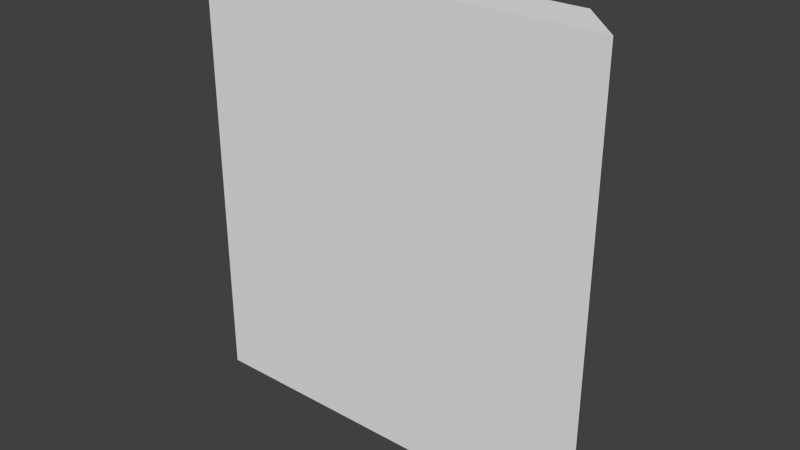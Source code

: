 # Source: wall07.blend  (saved by Blender 2.76.0; exported with 4.5.12 LTS)
import bpy
from mathutils import Matrix  # noqa: F401  (used for matrix-valued properties, if any)

bpy.ops.wm.read_factory_settings(use_empty=True)
scene = bpy.context.scene
scene.name = 'Scene'

# ---- collections
col_collection_1 = bpy.data.collections.new('Collection 1'); scene.collection.children.link(col_collection_1)

# ---- materials (node trees are filled in below, after node groups)
mat_material = bpy.data.materials.new('Material')
mat_material.alpha_threshold = 0.0
mat_material.use_transparent_shadow = False
mat_material.roughness = 0.5
mat_material.line_color = (0.0, 0.0, 0.0, 1.0)

# ---- material node trees

# ---- world
world_world = bpy.data.worlds.new('World'); scene.world = world_world
world_world.color = (0.05088, 0.05088, 0.05088)
world_world.use_sun_shadow = False
world_world.sun_shadow_jitter_overblur = 0.0
world_world.cycles.sampling_method = 'MANUAL'
world_world.cycles.sample_map_resolution = 256

# ---- meshes
me_cube = bpy.data.meshes.new('Cube')
me_cube.from_pydata([(1.094, 0.1562, 0.0), (1.406, -0.1562, 0.0), (-1.406, -0.1562, 0.0), (-1.094, 0.1562, 0.0), (1.094, 0.1562, 3.0), (1.406, -0.1562, 3.0), (-1.406, -0.1562, 3.0), (-1.094, 0.1562, 3.0)], [], [(0, 1, 2, 3), (4, 7, 6, 5), (0, 4, 5, 1), (1, 5, 6, 2), (2, 6, 7, 3), (4, 0, 3, 7)])
me_cube.materials.append(mat_material)
me_cube.use_remesh_preserve_volume = False
me_cube.use_remesh_preserve_attributes = False
me_cube.use_mirror_vertex_groups = False
me_cube.update()

# ---- objects
ob_cube = bpy.data.objects.new('Cube', me_cube)

# ---- transforms, parenting, visibility, modifiers, constraints
ob_cube.location = (0.0, 0.0, 0.0)
ob_cube.lock_rotations_4d = False
ob_cube.empty_display_type = 'ARROWS'
ob_cube.lineart.crease_threshold = 0.0

# ---- collection membership
col_collection_1.objects.link(ob_cube)

# ---- scene / render settings (as saved in the file)
scene.frame_start = 1; scene.frame_end = 250; scene.frame_set(1)
scene.render.engine = 'BLENDER_EEVEE_NEXT'
scene.render.resolution_percentage = 50
scene.render.dither_intensity = 0.0
scene.cycles.use_denoising = False
scene.cycles.samples = 10
scene.cycles.sampling_pattern = 'TABULATED_SOBOL'
scene.cycles.light_sampling_threshold = 0.0
scene.cycles.use_adaptive_sampling = False
scene.cycles.use_light_tree = False
scene.cycles.blur_glossy = 0.0
scene.cycles.pixel_filter_type = 'GAUSSIAN'
scene.cycles.sample_clamp_indirect = 0.0
scene.view_settings.view_transform = 'Standard'
bpy.context.view_layer.update()

# ---- added for rendering (the .blend has no active camera and no usable light): camera, sun
cam_auto = bpy.data.cameras.new('AutoCamera')
cam_auto.lens = 50.0
cam_auto.sensor_width = 36.0
cam_auto.clip_end = 1000.0
ob_auto_camera = bpy.data.objects.new('AutoCamera', cam_auto)
scene.collection.objects.link(ob_auto_camera)
ob_auto_camera.location = (3.81568, -4.57881, 4.55254)
ob_auto_camera.rotation_euler = (1.09748, -7.21219e-08, 0.694738)
scene.camera = ob_auto_camera
light_auto_sun = bpy.data.lights.new('AutoSun', 'SUN')
light_auto_sun.energy = 3.0
light_auto_sun.angle = 0.0523599
ob_auto_sun = bpy.data.objects.new('AutoSun', light_auto_sun)
scene.collection.objects.link(ob_auto_sun)
ob_auto_sun.rotation_euler = (0.872665, 0.174533, 0.523599)
bpy.context.view_layer.update()
